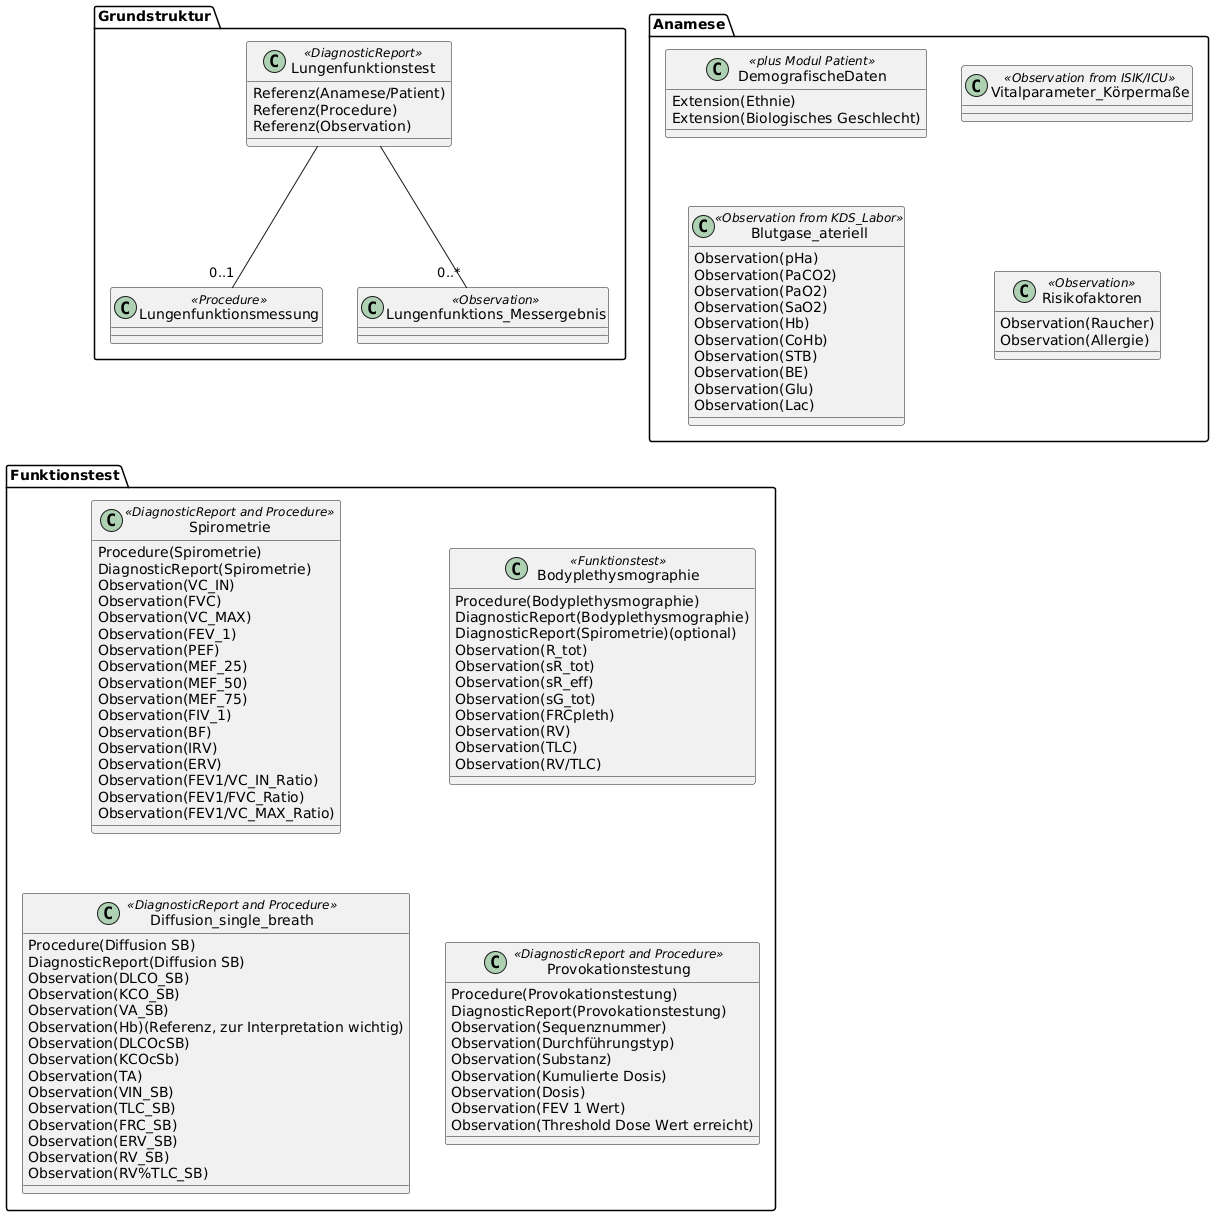

The diagram above was rendered by PlantUML. Its source (embedded in the PNG):
@startuml
package "Grundstruktur"{
    class Lungenfunktionstest <<DiagnosticReport>>{
        {field} Referenz(Anamese/Patient)
        {field} Referenz(Procedure)
        {field} Referenz(Observation)
    }
    class Lungenfunktionsmessung <<Procedure>>
    class Lungenfunktions_Messergebnis <<Observation>>
}
package "Funktionstest" {
    class Bodyplethysmographie <<Funktionstest>>{
        {field} Procedure(Bodyplethysmographie)
        {field} DiagnosticReport(Bodyplethysmographie)
        {field} DiagnosticReport(Spirometrie)(optional)
        {field} Observation(R_tot)
        {field} Observation(sR_tot)
        {field} Observation(sR_eff)
        {field} Observation(sG_tot)
        {field} Observation(FRCpleth)
        {field} Observation(RV)
        {field} Observation(TLC)
        {field} Observation(RV/TLC)
    }
    class Spirometrie <<DiagnosticReport and Procedure>>{
        {field} Procedure(Spirometrie)
        {field} DiagnosticReport(Spirometrie)
        {field} Observation(VC_IN)
        {field} Observation(FVC)
        {field} Observation(VC_MAX)
        {field} Observation(FEV_1)
        {field} Observation(PEF)
        {field} Observation(MEF_25)
        {field} Observation(MEF_50)
        {field} Observation(MEF_75)
        {field} Observation(FIV_1)
        {field} Observation(BF)
        {field} Observation(IRV)
        {field} Observation(ERV)
        {field} Observation(FEV1/VC_IN_Ratio)
        {field} Observation(FEV1/FVC_Ratio)
        {field} Observation(FEV1/VC_MAX_Ratio)
    }
    class Diffusion_single_breath <<DiagnosticReport and Procedure>> {
        {field} Procedure(Diffusion SB)
        {field} DiagnosticReport(Diffusion SB)
        {field} Observation(DLCO_SB)
        {field} Observation(KCO_SB)
        {field} Observation(VA_SB)
        {field} Observation(Hb)(Referenz, zur Interpretation wichtig)
        {field} Observation(DLCOcSB)
        {field} Observation(KCOcSb)
        {field} Observation(TA)
        {field} Observation(VIN_SB)
        {field} Observation(TLC_SB)
        {field} Observation(FRC_SB)
        {field} Observation(ERV_SB)
        {field} Observation(RV_SB)
        {field} Observation(RV%TLC_SB)
    }
    class Provokationstestung <<DiagnosticReport and Procedure>> {
        {field} Procedure(Provokationstestung)
        {field} DiagnosticReport(Provokationstestung)
        {field} Observation(Sequenznummer)
        {field} Observation(Durchführungstyp)
        {field} Observation(Substanz)
        {field} Observation(Kumulierte Dosis)
        {field} Observation(Dosis)
        {field} Observation(FEV 1 Wert)
        {field} Observation(Threshold Dose Wert erreicht)
    }
}

package "Anamese"{
    class Vitalparameter_Körpermaße <<Observation from ISIK/ICU>>

    class DemografischeDaten <<plus Modul Patient>> {
        {field} Extension(Ethnie)
        {field} Extension(Biologisches Geschlecht)
    }

    class Risikofaktoren <<Observation>> {
        {field} Observation(Raucher)
        {field} Observation(Allergie)
    }
    class Blutgase_ateriell <<Observation from KDS_Labor>> {
        {field} Observation(pHa)
        {field} Observation(PaCO2)
        {field} Observation(PaO2)
        {field} Observation(SaO2)
        {field} Observation(Hb)
        {field} Observation(CoHb)
        {field} Observation(STB)
        {field} Observation(BE)
        {field} Observation(Glu)
        {field} Observation(Lac)
    }
}

Lungenfunktionstest -- "0..1" Lungenfunktionsmessung
Lungenfunktionstest -- "0..*" Lungenfunktions_Messergebnis
Vitalparameter_Körpermaße -[hidden]d- Risikofaktoren
DemografischeDaten -[hidden]d- Blutgase_ateriell
Spirometrie -[hidden]d- Diffusion_single_breath
Bodyplethysmographie -[hidden]d- Provokationstestung
Lungenfunktionsmessung -[hidden]d- Spirometrie
@enduml